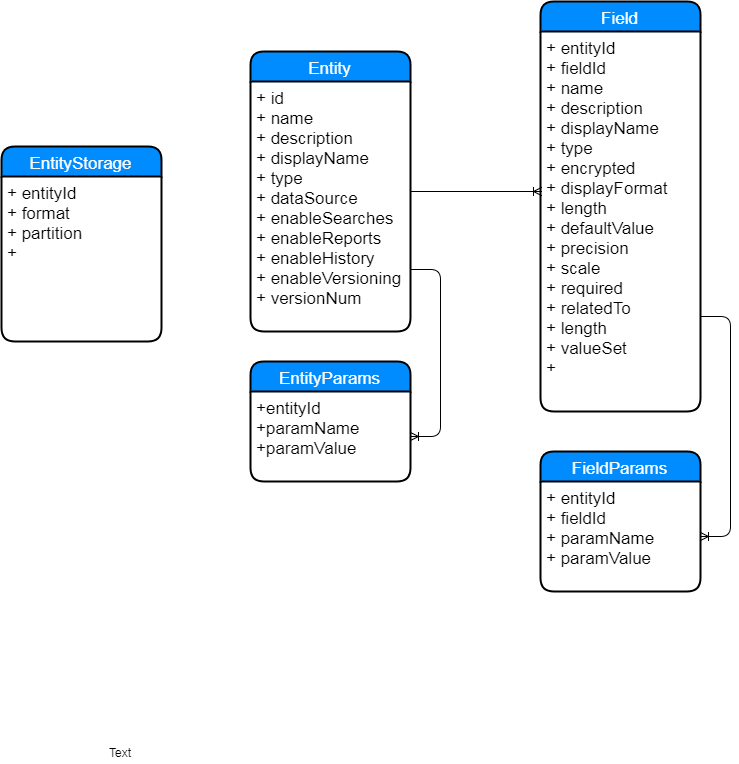

The diagram above was exported from draw.io. Its source (the exported page's mxGraphModel, read from the mxfile embedded in the PNG):
<mxGraphModel dx="872" dy="457" grid="1" gridSize="10" guides="1" tooltips="1" connect="1" arrows="1" fold="1" page="1" pageScale="1" pageWidth="827" pageHeight="1169" background="#ffffff" math="0" shadow="0">
  <root>
    <mxCell id="0" />
    <mxCell id="1" parent="0" />
    <mxCell id="2" value="Entity" style="swimlane;childLayout=stackLayout;horizontal=1;startSize=30;horizontalStack=0;fillColor=#008cff;fontColor=#FFFFFF;rounded=1;fontSize=17;fontStyle=0;strokeWidth=2;resizeParent=0;resizeLast=1;shadow=0;dashed=0;align=center;" vertex="1" parent="1">
      <mxGeometry x="270" y="80" width="160" height="280" as="geometry" />
    </mxCell>
    <mxCell id="3" value="+ id&#10;+ name&#10;+ description&#10;+ displayName&#10;+ type&#10;+ dataSource&#10;+ enableSearches&#10;+ enableReports&#10;+ enableHistory&#10;+ enableVersioning&#10;+ versionNum" style="align=left;strokeColor=none;fillColor=none;spacingLeft=4;fontSize=17;verticalAlign=top;resizable=0;rotatable=0;part=1;" vertex="1" parent="2">
      <mxGeometry y="30" width="160" height="250" as="geometry" />
    </mxCell>
    <mxCell id="8" value="" style="edgeStyle=entityRelationEdgeStyle;html=1;endArrow=ERoneToMany;entryX=0.006;entryY=0.421;entryPerimeter=0;exitX=1.006;exitY=0.44;exitPerimeter=0;" edge="1" parent="1" source="3" target="7">
      <mxGeometry width="100" height="100" relative="1" as="geometry">
        <mxPoint x="370" y="220" as="sourcePoint" />
        <mxPoint x="487" y="220" as="targetPoint" />
      </mxGeometry>
    </mxCell>
    <mxCell id="12" value="EntityParams" style="swimlane;childLayout=stackLayout;horizontal=1;startSize=30;horizontalStack=0;fillColor=#008cff;fontColor=#FFFFFF;rounded=1;fontSize=17;fontStyle=0;strokeWidth=2;resizeParent=0;resizeLast=1;shadow=0;dashed=0;align=center;" vertex="1" parent="1">
      <mxGeometry x="270" y="390" width="160" height="120" as="geometry" />
    </mxCell>
    <mxCell id="13" value="+entityId&#10;+paramName&#10;+paramValue" style="align=left;strokeColor=none;fillColor=none;spacingLeft=4;fontSize=17;verticalAlign=top;resizable=0;rotatable=0;part=1;" vertex="1" parent="12">
      <mxGeometry y="30" width="160" height="90" as="geometry" />
    </mxCell>
    <mxCell id="16" value="" style="edgeStyle=entityRelationEdgeStyle;html=1;endArrow=ERoneToMany;exitX=1;exitY=0.75;" edge="1" parent="1" source="3" target="13">
      <mxGeometry width="100" height="100" relative="1" as="geometry">
        <mxPoint x="330" y="350" as="sourcePoint" />
        <mxPoint x="290" y="350" as="targetPoint" />
      </mxGeometry>
    </mxCell>
    <mxCell id="22" value="FieldParams" style="swimlane;childLayout=stackLayout;horizontal=1;startSize=30;horizontalStack=0;fillColor=#008cff;fontColor=#FFFFFF;rounded=1;fontSize=17;fontStyle=0;strokeWidth=2;resizeParent=0;resizeLast=1;shadow=0;dashed=0;align=center;" vertex="1" parent="1">
      <mxGeometry x="560" y="480" width="160" height="140" as="geometry" />
    </mxCell>
    <mxCell id="23" value="+ entityId &#10;+ fieldId&#10;+ paramName&#10;+ paramValue" style="align=left;strokeColor=none;fillColor=none;spacingLeft=4;fontSize=17;verticalAlign=top;resizable=0;rotatable=0;part=1;" vertex="1" parent="22">
      <mxGeometry y="30" width="160" height="110" as="geometry" />
    </mxCell>
    <mxCell id="25" value="" style="edgeStyle=entityRelationEdgeStyle;html=1;endArrow=ERoneToMany;exitX=1;exitY=0.75;" edge="1" parent="1" source="7" target="23">
      <mxGeometry width="100" height="100" relative="1" as="geometry">
        <mxPoint x="420" y="560" as="sourcePoint" />
        <mxPoint x="440" y="570" as="targetPoint" />
      </mxGeometry>
    </mxCell>
    <mxCell id="26" value="EntityStorage" style="swimlane;childLayout=stackLayout;horizontal=1;startSize=30;horizontalStack=0;fillColor=#008cff;fontColor=#FFFFFF;rounded=1;fontSize=17;fontStyle=0;strokeWidth=2;resizeParent=0;resizeLast=1;shadow=0;dashed=0;align=center;" vertex="1" parent="1">
      <mxGeometry x="21" y="175" width="160" height="195" as="geometry" />
    </mxCell>
    <mxCell id="27" value="+ entityId&#10;+ format&#10;+ partition&#10;+" style="align=left;strokeColor=none;fillColor=none;spacingLeft=4;fontSize=17;verticalAlign=top;resizable=0;rotatable=0;part=1;" vertex="1" parent="26">
      <mxGeometry y="30" width="160" height="165" as="geometry" />
    </mxCell>
    <mxCell id="28" value="Text" style="text;html=1;resizable=0;points=[];autosize=1;align=left;verticalAlign=top;spacingTop=-4;" vertex="1" parent="1">
      <mxGeometry x="127" y="772" width="40" height="20" as="geometry" />
    </mxCell>
    <mxCell id="6" value="Field" style="swimlane;childLayout=stackLayout;horizontal=1;startSize=30;horizontalStack=0;fillColor=#008cff;fontColor=#FFFFFF;rounded=1;fontSize=17;fontStyle=0;strokeWidth=2;resizeParent=0;resizeLast=1;shadow=0;dashed=0;align=center;" vertex="1" parent="1">
      <mxGeometry x="560" y="30" width="160" height="410" as="geometry" />
    </mxCell>
    <mxCell id="7" value="+ entityId&#10;+ fieldId&#10;+ name&#10;+ description&#10;+ displayName&#10;+ type&#10;+ encrypted&#10;+ displayFormat&#10;+ length&#10;+ defaultValue&#10;+ precision&#10;+ scale&#10;+ required&#10;+ relatedTo&#10;+ length&#10;+ valueSet&#10;+ " style="align=left;strokeColor=none;fillColor=none;spacingLeft=4;fontSize=17;verticalAlign=top;resizable=0;rotatable=0;part=1;" vertex="1" parent="6">
      <mxGeometry y="30" width="160" height="380" as="geometry" />
    </mxCell>
  </root>
</mxGraphModel>